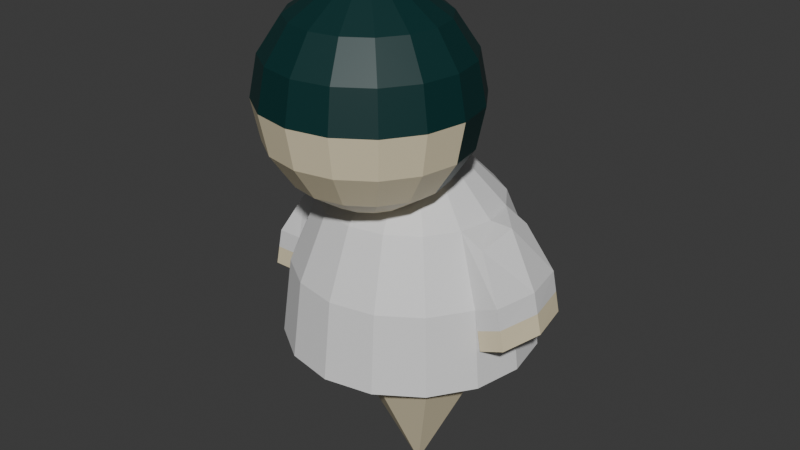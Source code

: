 # Source: human1.blend  (saved by Blender 4.3.34; exported with 4.5.12 LTS)
import bpy
from mathutils import Matrix  # noqa: F401  (used for matrix-valued properties, if any)

bpy.ops.wm.read_factory_settings(use_empty=True)
scene = bpy.context.scene
scene.name = 'Scene'

# ---- collections
col_collection = bpy.data.collections.new('Collection'); scene.collection.children.link(col_collection)

# ---- materials (node trees are filled in below, after node groups)
mat_playerhair = bpy.data.materials.new('PlayerHair')
mat_skin = bpy.data.materials.new('Skin')
mat_playershirt = bpy.data.materials.new('PlayerShirt')

# ---- material node trees
mat_playerhair.use_nodes = True; mat_playerhair.node_tree.nodes.clear()
_N = mat_playerhair.node_tree.nodes; _L = mat_playerhair.node_tree.links
n0 = _N.new('ShaderNodeBsdfPrincipled'); n0.name = 'Principled BSDF'; n0.location = (10, 300)
n0.inputs[0].default_value = (0.0, 0.03098, 0.03045, 1.0)
n1 = _N.new('ShaderNodeOutputMaterial'); n1.name = 'Material Output'; n1.location = (300, 300)
_L.new(n0.outputs[0], n1.inputs[0])
n1.is_active_output = True
mat_skin.use_nodes = True; mat_skin.node_tree.nodes.clear()
_N = mat_skin.node_tree.nodes; _L = mat_skin.node_tree.links
n0 = _N.new('ShaderNodeBsdfPrincipled'); n0.name = 'Principled BSDF'; n0.location = (10, 300)
n0.inputs[0].default_value = (0.8011, 0.7056, 0.4832, 1.0)
n1 = _N.new('ShaderNodeOutputMaterial'); n1.name = 'Material Output'; n1.location = (300, 300)
_L.new(n0.outputs[0], n1.inputs[0])
n1.is_active_output = True
mat_playershirt.use_nodes = True; mat_playershirt.node_tree.nodes.clear()
_N = mat_playershirt.node_tree.nodes; _L = mat_playershirt.node_tree.links
n0 = _N.new('ShaderNodeBsdfPrincipled'); n0.name = 'Principled BSDF'; n0.location = (10, 300)
n1 = _N.new('ShaderNodeOutputMaterial'); n1.name = 'Material Output'; n1.location = (300, 300)
_L.new(n0.outputs[0], n1.inputs[0])
n1.is_active_output = True

# ---- world
world_world = bpy.data.worlds.new('World'); scene.world = world_world
world_world.use_nodes = True; world_world.node_tree.nodes.clear()
_N = world_world.node_tree.nodes; _L = world_world.node_tree.links
n0 = _N.new('ShaderNodeOutputWorld'); n0.name = 'World Output'; n0.location = (300, 300)
n1 = _N.new('ShaderNodeBackground'); n1.name = 'Background'; n1.location = (10, 300)
n1.inputs[0].default_value = (0.05088, 0.05088, 0.05088, 1.0)
_L.new(n1.outputs[0], n0.inputs[0])
n0.is_active_output = True
world_world.color = (0.05088, 0.05088, 0.05088)
world_world.sun_shadow_jitter_overblur = 0.0

# ---- meshes
me_sphere = bpy.data.meshes.new('Sphere')
me_sphere.from_pydata([(-0.5749, 0.9239, 4.167), (-0.5749, 1.0, 3.784), (-0.5749, 0.9239, 3.401), (-0.5749, 0.3827, 2.86), (-0.4285, 0.3536, 4.708), (-0.3043, 0.6533, 4.491), (-0.2214, 0.8536, 4.167), (-0.1923, 0.9239, 3.784), (-0.2214, 0.8536, 3.401), (-0.3043, 0.6533, 3.077), (-0.4285, 0.3536, 2.86), (-0.3043, 0.2706, 4.708), (-0.07494, 0.5, 4.491), (0.07834, 0.6533, 4.167), (0.1322, 0.7071, 3.784), (0.07834, 0.6533, 3.401), (-0.07494, 0.5, 3.077), (-0.3043, 0.2706, 2.86), (-0.2214, 0.1464, 4.708), (0.07834, 0.2706, 4.491), (0.2786, 0.3536, 4.167), (0.3489, 0.3827, 3.784), (0.2786, 0.3536, 3.401), (0.07834, 0.2706, 3.077), (-0.2214, 0.1464, 2.86), (-0.1923, -4.47e-08, 4.708), (0.1322, -8.941e-08, 4.491), (0.3489, -1.192e-07, 4.167), (0.4251, -1.49e-07, 3.784), (0.3489, -1.192e-07, 3.401), (0.1322, -8.941e-08, 3.077), (-0.1923, -4.47e-08, 2.86), (-0.2214, -0.1464, 4.708), (0.07834, -0.2706, 4.491), (0.2786, -0.3536, 4.167), (0.3489, -0.3827, 3.784), (0.2786, -0.3536, 3.401), (0.07834, -0.2706, 3.077), (-0.2214, -0.1464, 2.86), (-0.3043, -0.2706, 4.708), (-0.07494, -0.5, 4.491), (0.07834, -0.6533, 4.167), (0.1322, -0.7071, 3.784), (0.07834, -0.6533, 3.401), (-0.07494, -0.5, 3.077), (-0.3043, -0.2706, 2.86), (-0.4285, -0.3536, 4.708), (-0.3043, -0.6533, 4.491), (-0.2214, -0.8536, 4.167), (-0.1923, -0.9239, 3.784), (-0.2214, -0.8536, 3.401), (-0.3043, -0.6533, 3.077), (-0.4285, -0.3536, 2.86), (-0.5749, -0.3827, 4.708), (-0.5749, -0.7071, 4.491), (-0.5749, -0.9239, 4.167), (-0.5749, -1.0, 3.784), (-0.5749, -0.9239, 3.401), (-0.5749, -0.7071, 3.077), (-0.5749, -0.3827, 2.86), (-0.5749, 0.0, 2.784), (-0.5749, 0.0, 4.784), (-0.7214, -0.3536, 4.708), (-0.8455, -0.6533, 4.491), (-0.9285, -0.8536, 4.167), (-0.9576, -0.9239, 3.784), (-0.9285, -0.8536, 3.401), (-0.8455, -0.6533, 3.077), (-0.7214, -0.3536, 2.86), (-0.8455, -0.2706, 4.708), (-1.075, -0.5, 4.491), (-1.228, -0.6533, 4.167), (-1.282, -0.7071, 3.784), (-1.228, -0.6533, 3.401), (-1.075, -0.5, 3.077), (-0.8455, -0.2706, 2.86), (-0.9285, -0.1464, 4.708), (-1.228, -0.2706, 4.491), (-1.428, -0.3536, 4.167), (-1.499, -0.3827, 3.784), (-1.428, -0.3536, 3.401), (-1.228, -0.2706, 3.077), (-0.9285, -0.1464, 2.86), (-0.9576, 1.788e-07, 4.708), (-1.282, 3.278e-07, 4.491), (-1.499, 3.576e-07, 4.167), (-1.575, 5.066e-07, 3.784), (-1.499, 3.576e-07, 3.401), (-1.282, 3.278e-07, 3.077), (-0.9576, 1.788e-07, 2.86), (-0.9285, 0.1464, 4.708), (-1.228, 0.2706, 4.491), (-1.428, 0.3536, 4.167), (-1.499, 0.3827, 3.784), (-1.428, 0.3536, 3.401), (-1.228, 0.2706, 3.077), (-0.9285, 0.1464, 2.86), (-0.8455, 0.2706, 4.708), (-1.075, 0.5, 4.491), (-1.228, 0.6533, 4.167), (-1.282, 0.7071, 3.784), (-1.228, 0.6533, 3.401), (-1.075, 0.5, 3.077), (-0.8455, 0.2706, 2.86), (-0.7214, 0.3536, 4.708), (-0.8455, 0.6533, 4.491), (-0.9285, 0.8536, 4.167), (-0.9576, 0.9239, 3.784), (-0.9285, 0.8536, 3.401), (-0.8455, 0.6533, 3.077), (-0.7214, 0.3536, 2.86), (-0.5749, 0.3827, 4.708), (-0.5749, 0.7071, 4.491), (-0.5749, 0.7071, 3.077)], [], [(3, 113, 9, 10), (2, 1, 7, 8), (0, 112, 5, 6), (111, 61, 4), (60, 3, 10), (113, 2, 8, 9), (1, 0, 6, 7), (112, 111, 4, 5), (60, 10, 17), (9, 8, 15, 16), (7, 6, 13, 14), (5, 4, 11, 12), (10, 9, 16, 17), (8, 7, 14, 15), (6, 5, 12, 13), (4, 61, 11), (14, 13, 20, 21), (12, 11, 18, 19), (17, 16, 23, 24), (15, 14, 21, 22), (13, 12, 19, 20), (11, 61, 18), (60, 17, 24), (16, 15, 22, 23), (24, 23, 30, 31), (22, 21, 28, 29), (20, 19, 26, 27), (18, 61, 25), (60, 24, 31), (23, 22, 29, 30), (21, 20, 27, 28), (19, 18, 25, 26), (27, 26, 33, 34), (25, 61, 32), (60, 31, 38), (30, 29, 36, 37), (28, 27, 34, 35), (26, 25, 32, 33), (31, 30, 37, 38), (29, 28, 35, 36), (60, 38, 45), (37, 36, 43, 44), (35, 34, 41, 42), (33, 32, 39, 40), (38, 37, 44, 45), (36, 35, 42, 43), (34, 33, 40, 41), (32, 61, 39), (40, 39, 46, 47), (45, 44, 51, 52), (43, 42, 49, 50), (41, 40, 47, 48), (39, 61, 46), (60, 45, 52), (44, 43, 50, 51), (42, 41, 48, 49), (52, 51, 58, 59), (50, 49, 56, 57), (48, 47, 54, 55), (46, 61, 53), (60, 52, 59), (51, 50, 57, 58), (49, 48, 55, 56), (47, 46, 53, 54), (53, 61, 62), (60, 59, 68), (58, 57, 66, 67), (56, 55, 64, 65), (54, 53, 62, 63), (59, 58, 67, 68), (57, 56, 65, 66), (55, 54, 63, 64), (67, 66, 73, 74), (65, 64, 71, 72), (63, 62, 69, 70), (68, 67, 74, 75), (66, 65, 72, 73), (64, 63, 70, 71), (62, 61, 69), (60, 68, 75), (75, 74, 81, 82), (73, 72, 79, 80), (71, 70, 77, 78), (69, 61, 76), (60, 75, 82), (74, 73, 80, 81), (72, 71, 78, 79), (70, 69, 76, 77), (80, 79, 86, 87), (78, 77, 84, 85), (76, 61, 83), (60, 82, 89), (81, 80, 87, 88), (79, 78, 85, 86), (77, 76, 83, 84), (82, 81, 88, 89), (60, 89, 96), (88, 87, 94, 95), (86, 85, 92, 93), (84, 83, 90, 91), (89, 88, 95, 96), (87, 86, 93, 94), (85, 84, 91, 92), (83, 61, 90), (93, 92, 99, 100), (91, 90, 97, 98), (96, 95, 102, 103), (94, 93, 100, 101), (92, 91, 98, 99), (90, 61, 97), (60, 96, 103), (95, 94, 101, 102), (103, 102, 109, 110), (101, 100, 107, 108), (99, 98, 105, 106), (97, 61, 104), (60, 103, 110), (102, 101, 108, 109), (100, 99, 106, 107), (98, 97, 104, 105), (106, 105, 112, 0), (104, 61, 111), (60, 110, 3), (109, 108, 2, 113), (107, 106, 0, 1), (105, 104, 111, 112), (110, 109, 113, 3), (108, 107, 1, 2)])
me_sphere.polygons.foreach_set('material_index', [1, 0, 0, 0, 1, 0, 0, 0, 1, 0, 0, 0, 1, 0, 0, 0, 0, 0, 1, 0, 0, 0, 1, 0, 1, 0, 0, 0, 1, 0, 0, 0, 0, 0, 1, 0, 0, 0, 1, 0, 1, 0, 0, 0, 1, 0, 0, 0, 0, 1, 0, 0, 0, 1, 0, 0, 1, 0, 0, 0, 1, 0, 0, 0, 0, 1, 1, 0, 0, 1, 1, 0, 1, 0, 0, 1, 1, 0, 0, 1, 1, 1, 0, 0, 1, 1, 0, 0, 1, 0, 0, 1, 1, 0, 0, 1, 1, 1, 0, 0, 1, 1, 0, 0, 0, 0, 1, 1, 0, 0, 1, 1, 1, 1, 0, 0, 1, 1, 0, 0, 0, 0, 1, 1, 0, 0, 1, 1])
_uv = me_sphere.uv_layers.new(name='UVMap')
_uv.uv.foreach_set('vector', [0.75, 0.125, 0.75, 0.25, 0.6875, 0.25, 0.6875, 0.125, 0.75, 0.375, 0.75, 0.5, 0.6875, 0.5, 0.6875, 0.375, 0.75, 0.625, 0.75, 0.75, 0.6875, 0.75, 0.6875, 0.625, 0.75, 0.875, 0.7187, 1.0, 0.6875, 0.875, 0.7188, 5.96e-08, 0.75, 0.125, 0.6875, 0.125, 0.75, 0.25, 0.75, 0.375, 0.6875, 0.375, 0.6875, 0.25, 0.75, 0.5, 0.75, 0.625, 0.6875, 0.625, 0.6875, 0.5, 0.75, 0.75, 0.75, 0.875, 0.6875, 0.875, 0.6875, 0.75, 0.6562, 5.96e-08, 0.6875, 0.125, 0.625, 0.125, 0.6875, 0.25, 0.6875, 0.375, 0.625, 0.375, 0.625, 0.25, 0.6875, 0.5, 0.6875, 0.625, 0.625, 0.625, 0.625, 0.5, 0.6875, 0.75, 0.6875, 0.875, 0.625, 0.875, 0.625, 0.75, 0.6875, 0.125, 0.6875, 0.25, 0.625, 0.25, 0.625, 0.125, 0.6875, 0.375, 0.6875, 0.5, 0.625, 0.5, 0.625, 0.375, 0.6875, 0.625, 0.6875, 0.75, 0.625, 0.75, 0.625, 0.625, 0.6875, 0.875, 0.6562, 1.0, 0.625, 0.875, 0.625, 0.5, 0.625, 0.625, 0.5625, 0.625, 0.5625, 0.5, 0.625, 0.75, 0.625, 0.875, 0.5625, 0.875, 0.5625, 0.75, 0.625, 0.125, 0.625, 0.25, 0.5625, 0.25, 0.5625, 0.125, 0.625, 0.375, 0.625, 0.5, 0.5625, 0.5, 0.5625, 0.375, 0.625, 0.625, 0.625, 0.75, 0.5625, 0.75, 0.5625, 0.625, 0.625, 0.875, 0.5938, 1.0, 0.5625, 0.875, 0.5938, 5.96e-08, 0.625, 0.125, 0.5625, 0.125, 0.625, 0.25, 0.625, 0.375, 0.5625, 0.375, 0.5625, 0.25, 0.5625, 0.125, 0.5625, 0.25, 0.5, 0.25, 0.5, 0.125, 0.5625, 0.375, 0.5625, 0.5, 0.5, 0.5, 0.5, 0.375, 0.5625, 0.625, 0.5625, 0.75, 0.5, 0.75, 0.5, 0.625, 0.5625, 0.875, 0.5312, 1.0, 0.5, 0.875, 0.5312, 5.96e-08, 0.5625, 0.125, 0.5, 0.125, 0.5625, 0.25, 0.5625, 0.375, 0.5, 0.375, 0.5, 0.25, 0.5625, 0.5, 0.5625, 0.625, 0.5, 0.625, 0.5, 0.5, 0.5625, 0.75, 0.5625, 0.875, 0.5, 0.875, 0.5, 0.75, 0.5, 0.625, 0.5, 0.75, 0.4375, 0.75, 0.4375, 0.625, 0.5, 0.875, 0.4687, 1.0, 0.4375, 0.875, 0.4687, 5.96e-08, 0.5, 0.125, 0.4375, 0.125, 0.5, 0.25, 0.5, 0.375, 0.4375, 0.375, 0.4375, 0.25, 0.5, 0.5, 0.5, 0.625, 0.4375, 0.625, 0.4375, 0.5, 0.5, 0.75, 0.5, 0.875, 0.4375, 0.875, 0.4375, 0.75, 0.5, 0.125, 0.5, 0.25, 0.4375, 0.25, 0.4375, 0.125, 0.5, 0.375, 0.5, 0.5, 0.4375, 0.5, 0.4375, 0.375, 0.4062, 5.96e-08, 0.4375, 0.125, 0.375, 0.125, 0.4375, 0.25, 0.4375, 0.375, 0.375, 0.375, 0.375, 0.25, 0.4375, 0.5, 0.4375, 0.625, 0.375, 0.625, 0.375, 0.5, 0.4375, 0.75, 0.4375, 0.875, 0.375, 0.875, 0.375, 0.75, 0.4375, 0.125, 0.4375, 0.25, 0.375, 0.25, 0.375, 0.125, 0.4375, 0.375, 0.4375, 0.5, 0.375, 0.5, 0.375, 0.375, 0.4375, 0.625, 0.4375, 0.75, 0.375, 0.75, 0.375, 0.625, 0.4375, 0.875, 0.4062, 1.0, 0.375, 0.875, 0.375, 0.75, 0.375, 0.875, 0.3125, 0.875, 0.3125, 0.75, 0.375, 0.125, 0.375, 0.25, 0.3125, 0.25, 0.3125, 0.125, 0.375, 0.375, 0.375, 0.5, 0.3125, 0.5, 0.3125, 0.375, 0.375, 0.625, 0.375, 0.75, 0.3125, 0.75, 0.3125, 0.625, 0.375, 0.875, 0.3437, 1.0, 0.3125, 0.875, 0.3437, 5.96e-08, 0.375, 0.125, 0.3125, 0.125, 0.375, 0.25, 0.375, 0.375, 0.3125, 0.375, 0.3125, 0.25, 0.375, 0.5, 0.375, 0.625, 0.3125, 0.625, 0.3125, 0.5, 0.3125, 0.125, 0.3125, 0.25, 0.25, 0.25, 0.25, 0.125, 0.3125, 0.375, 0.3125, 0.5, 0.25, 0.5, 0.25, 0.375, 0.3125, 0.625, 0.3125, 0.75, 0.25, 0.75, 0.25, 0.625, 0.3125, 0.875, 0.2812, 1.0, 0.25, 0.875, 0.2812, 5.96e-08, 0.3125, 0.125, 0.25, 0.125, 0.3125, 0.25, 0.3125, 0.375, 0.25, 0.375, 0.25, 0.25, 0.3125, 0.5, 0.3125, 0.625, 0.25, 0.625, 0.25, 0.5, 0.3125, 0.75, 0.3125, 0.875, 0.25, 0.875, 0.25, 0.75, 0.25, 0.875, 0.2187, 1.0, 0.1875, 0.875, 0.2187, 5.96e-08, 0.25, 0.125, 0.1875, 0.125, 0.25, 0.25, 0.25, 0.375, 0.1875, 0.375, 0.1875, 0.25, 0.25, 0.5, 0.25, 0.625, 0.1875, 0.625, 0.1875, 0.5, 0.25, 0.75, 0.25, 0.875, 0.1875, 0.875, 0.1875, 0.75, 0.25, 0.125, 0.25, 0.25, 0.1875, 0.25, 0.1875, 0.125, 0.25, 0.375, 0.25, 0.5, 0.1875, 0.5, 0.1875, 0.375, 0.25, 0.625, 0.25, 0.75, 0.1875, 0.75, 0.1875, 0.625, 0.1875, 0.25, 0.1875, 0.375, 0.125, 0.375, 0.125, 0.25, 0.1875, 0.5, 0.1875, 0.625, 0.125, 0.625, 0.125, 0.5, 0.1875, 0.75, 0.1875, 0.875, 0.125, 0.875, 0.125, 0.75, 0.1875, 0.125, 0.1875, 0.25, 0.125, 0.25, 0.125, 0.125, 0.1875, 0.375, 0.1875, 0.5, 0.125, 0.5, 0.125, 0.375, 0.1875, 0.625, 0.1875, 0.75, 0.125, 0.75, 0.125, 0.625, 0.1875, 0.875, 0.1562, 1.0, 0.125, 0.875, 0.1562, 5.96e-08, 0.1875, 0.125, 0.125, 0.125, 0.125, 0.125, 0.125, 0.25, 0.0625, 0.25, 0.0625, 0.125, 0.125, 0.375, 0.125, 0.5, 0.0625, 0.5, 0.0625, 0.375, 0.125, 0.625, 0.125, 0.75, 0.0625, 0.75, 0.0625, 0.625, 0.125, 0.875, 0.09375, 1.0, 0.0625, 0.875, 0.09375, 5.96e-08, 0.125, 0.125, 0.0625, 0.125, 0.125, 0.25, 0.125, 0.375, 0.0625, 0.375, 0.0625, 0.25, 0.125, 0.5, 0.125, 0.625, 0.0625, 0.625, 0.0625, 0.5, 0.125, 0.75, 0.125, 0.875, 0.0625, 0.875, 0.0625, 0.75, 0.0625, 0.375, 0.0625, 0.5, 0.0, 0.5, 0.0, 0.375, 0.0625, 0.625, 0.0625, 0.75, 0.0, 0.75, 0.0, 0.625, 0.0625, 0.875, 0.03125, 1.0, 0.0, 0.875, 0.03125, 5.96e-08, 0.0625, 0.125, 0.0, 0.125, 0.0625, 0.25, 0.0625, 0.375, 0.0, 0.375, 0.0, 0.25, 0.0625, 0.5, 0.0625, 0.625, 0.0, 0.625, 0.0, 0.5, 0.0625, 0.75, 0.0625, 0.875, 0.0, 0.875, 0.0, 0.75, 0.0625, 0.125, 0.0625, 0.25, 0.0, 0.25, 0.0, 0.125, 0.9687, 5.96e-08, 1.0, 0.125, 0.9375, 0.125, 1.0, 0.25, 1.0, 0.375, 0.9375, 0.375, 0.9375, 0.25, 1.0, 0.5, 1.0, 0.625, 0.9375, 0.625, 0.9375, 0.5, 1.0, 0.75, 1.0, 0.875, 0.9375, 0.875, 0.9375, 0.75, 1.0, 0.125, 1.0, 0.25, 0.9375, 0.25, 0.9375, 0.125, 1.0, 0.375, 1.0, 0.5, 0.9375, 0.5, 0.9375, 0.375, 1.0, 0.625, 1.0, 0.75, 0.9375, 0.75, 0.9375, 0.625, 1.0, 0.875, 0.9687, 1.0, 0.9375, 0.875, 0.9375, 0.5, 0.9375, 0.625, 0.875, 0.625, 0.875, 0.5, 0.9375, 0.75, 0.9375, 0.875, 0.875, 0.875, 0.875, 0.75, 0.9375, 0.125, 0.9375, 0.25, 0.875, 0.25, 0.875, 0.125, 0.9375, 0.375, 0.9375, 0.5, 0.875, 0.5, 0.875, 0.375, 0.9375, 0.625, 0.9375, 0.75, 0.875, 0.75, 0.875, 0.625, 0.9375, 0.875, 0.9062, 1.0, 0.875, 0.875, 0.9062, 5.96e-08, 0.9375, 0.125, 0.875, 0.125, 0.9375, 0.25, 0.9375, 0.375, 0.875, 0.375, 0.875, 0.25, 0.875, 0.125, 0.875, 0.25, 0.8125, 0.25, 0.8125, 0.125, 0.875, 0.375, 0.875, 0.5, 0.8125, 0.5, 0.8125, 0.375, 0.875, 0.625, 0.875, 0.75, 0.8125, 0.75, 0.8125, 0.625, 0.875, 0.875, 0.8437, 1.0, 0.8125, 0.875, 0.8437, 5.96e-08, 0.875, 0.125, 0.8125, 0.125, 0.875, 0.25, 0.875, 0.375, 0.8125, 0.375, 0.8125, 0.25, 0.875, 0.5, 0.875, 0.625, 0.8125, 0.625, 0.8125, 0.5, 0.875, 0.75, 0.875, 0.875, 0.8125, 0.875, 0.8125, 0.75, 0.8125, 0.625, 0.8125, 0.75, 0.75, 0.75, 0.75, 0.625, 0.8125, 0.875, 0.7812, 1.0, 0.75, 0.875, 0.7812, 5.96e-08, 0.8125, 0.125, 0.75, 0.125, 0.8125, 0.25, 0.8125, 0.375, 0.75, 0.375, 0.75, 0.25, 0.8125, 0.5, 0.8125, 0.625, 0.75, 0.625, 0.75, 0.5, 0.8125, 0.75, 0.8125, 0.875, 0.75, 0.875, 0.75, 0.75, 0.8125, 0.125, 0.8125, 0.25, 0.75, 0.25, 0.75, 0.125, 0.8125, 0.375, 0.8125, 0.5, 0.75, 0.5, 0.75, 0.375])
me_sphere.materials.append(mat_playerhair)
me_sphere.materials.append(mat_skin)
me_sphere.update()
me_sphere_001 = bpy.data.meshes.new('Sphere.001')
me_sphere_001.from_pydata([(0.0, 0.9239, 1.018), (0.0, 1.0, 0.6358), (0.1464, 0.3536, 1.549), (0.2706, 0.6533, 1.343), (0.3536, 0.8536, 1.018), (0.3827, 0.9239, 0.6358), (0.2706, 0.2706, 1.549), (0.5, 0.5, 1.343), (0.6533, 0.6533, 1.018), (0.7071, 0.7071, 0.6358), (0.3536, 0.1464, 1.549), (0.6533, 0.2706, 1.343), (0.8536, 0.3536, 1.018), (0.9239, 0.3827, 0.6358), (0.3827, -4.47e-08, 1.549), (0.7071, -8.941e-08, 1.343), (0.9239, -1.192e-07, 1.018), (1.0, -1.49e-07, 0.6358), (0.3536, -0.1464, 1.549), (0.6533, -0.2706, 1.343), (0.8536, -0.3536, 1.018), (0.9239, -0.3827, 0.6358), (0.2706, -0.2706, 1.549), (0.5, -0.5, 1.343), (0.6533, -0.6533, 1.018), (0.7071, -0.7071, 0.6358), (0.1464, -0.3536, 1.549), (0.2706, -0.6533, 1.343), (0.3536, -0.8536, 1.018), (0.3827, -0.9239, 0.6358), (-1.192e-07, -0.3827, 1.549), (-2.235e-07, -0.7071, 1.343), (-2.384e-07, -0.9239, 1.018), (-3.576e-07, -1.0, 0.6358), (0.0, 0.0, 1.625), (-0.1464, -0.3536, 1.549), (-0.2706, -0.6533, 1.343), (-0.3536, -0.8536, 1.018), (-0.3827, -0.9239, 0.6358), (-0.2706, -0.2706, 1.549), (-0.5, -0.5, 1.343), (-0.6533, -0.6533, 1.018), (-0.7071, -0.7071, 0.6358), (-0.3536, -0.1464, 1.549), (-0.6533, -0.2706, 1.343), (-0.8536, -0.3536, 1.018), (-0.9239, -0.3827, 0.6358), (-0.3827, 1.788e-07, 1.549), (-0.7071, 3.278e-07, 1.343), (-0.9239, 3.576e-07, 1.018), (-1.0, 5.066e-07, 0.6358), (-0.3536, 0.1464, 1.549), (-0.6533, 0.2706, 1.343), (-0.8536, 0.3536, 1.018), (-0.9239, 0.3827, 0.6358), (-0.2706, 0.2706, 1.549), (-0.5, 0.5, 1.343), (-0.6533, 0.6533, 1.018), (-0.7071, 0.7071, 0.6358), (-0.1464, 0.3536, 1.549), (-0.2706, 0.6533, 1.343), (-0.3536, 0.8536, 1.018), (-0.3827, 0.9239, 0.6358), (2.384e-07, 0.3827, 1.549), (4.47e-07, 0.7071, 1.396), (0.2706, 0.8533, 1.24), (0.3536, 1.054, 1.018), (0.0, 1.124, 1.018), (-0.2706, 0.8533, 1.24), (-0.3536, 1.054, 1.018), (4.47e-07, 0.9071, 1.24), (0.2706, -0.8378, 1.288), (0.3536, -1.038, 1.067), (-2.889e-07, -0.8917, 1.341), (-3.038e-07, -1.108, 1.067), (-0.2706, -0.8378, 1.288), (-0.3536, -1.038, 1.067), (0.3536, 0.9073, 0.8197), (0.0, 0.9821, 0.8197), (0.3536, -0.9078, 0.8197), (0.3536, -1.104, 0.8679), (-2.384e-07, -0.9826, 0.8197), (-0.3536, -0.9078, 0.8197), (0.3536, 1.12, 0.8197), (-0.3536, 0.9073, 0.8197), (0.0, 1.195, 0.8197), (-0.3536, 1.12, 0.8197), (-3.038e-07, -1.179, 0.8679), (-0.3536, -1.104, 0.8679), (-3.038e-07, -1.144, 0.9672), (-0.3536, -1.071, 0.9672), (0.3536, -1.071, 0.9672), (-2.384e-07, -0.9532, 0.9191), (-0.3536, -0.8807, 0.9191), (0.3536, -0.8807, 0.9191), (0.3536, 1.087, 0.9191), (0.0, 1.159, 0.9191), (0.3536, 0.8805, 0.9191), (-0.3536, 0.8805, 0.9191), (0.0, 0.953, 0.9191), (-0.3536, 1.087, 0.9191)], [], [(61, 60, 68, 69), (63, 34, 2), (1, 0, 4, 5), (64, 63, 2, 3), (5, 4, 8, 9), (3, 2, 6, 7), (4, 3, 7, 8), (2, 34, 6), (9, 8, 12, 13), (7, 6, 10, 11), (8, 7, 11, 12), (6, 34, 10), (12, 11, 15, 16), (10, 34, 14), (13, 12, 16, 17), (11, 10, 14, 15), (16, 15, 19, 20), (14, 34, 18), (17, 16, 20, 21), (15, 14, 18, 19), (21, 20, 24, 25), (19, 18, 22, 23), (20, 19, 23, 24), (18, 34, 22), (23, 22, 26, 27), (24, 23, 27, 28), (22, 34, 26), (25, 24, 28, 29), (93, 92, 81, 82), (26, 34, 30), (29, 28, 32, 33), (27, 26, 30, 31), (30, 34, 35), (33, 32, 37, 38), (31, 30, 35, 36), (96, 95, 83, 85), (38, 37, 41, 42), (36, 35, 39, 40), (37, 36, 40, 41), (35, 34, 39), (41, 40, 44, 45), (39, 34, 43), (42, 41, 45, 46), (40, 39, 43, 44), (45, 44, 48, 49), (43, 34, 47), (46, 45, 49, 50), (44, 43, 47, 48), (50, 49, 53, 54), (48, 47, 51, 52), (49, 48, 52, 53), (47, 34, 51), (54, 53, 57, 58), (52, 51, 55, 56), (53, 52, 56, 57), (51, 34, 55), (57, 56, 60, 61), (55, 34, 59), (58, 57, 61, 62), (56, 55, 59, 60), (3, 4, 66, 65), (59, 34, 63), (62, 61, 0, 1), (60, 59, 63, 64), (67, 70, 65, 66), (69, 68, 70, 67), (60, 64, 70, 68), (91, 89, 87, 80), (89, 90, 88, 87), (64, 3, 65, 70), (72, 71, 73, 74), (74, 73, 75, 76), (36, 37, 76, 75), (28, 27, 71, 72), (27, 31, 73, 71), (31, 36, 75, 73), (82, 81, 87, 88), (81, 79, 80, 87), (78, 84, 86, 85), (77, 78, 85, 83), (95, 97, 77, 83), (99, 98, 84, 78), (92, 94, 79, 81), (98, 100, 86, 84), (94, 91, 80, 79), (100, 96, 85, 86), (97, 99, 78, 77), (90, 93, 82, 88), (76, 37, 93, 90), (28, 72, 91, 94), (32, 28, 94, 92), (74, 76, 90, 89), (72, 74, 89, 91), (37, 32, 92, 93), (4, 0, 99, 97), (69, 67, 96, 100), (61, 69, 100, 98), (0, 61, 98, 99), (66, 4, 97, 95), (67, 66, 95, 96)])
me_sphere_001.polygons.foreach_set('material_index', [0, 0, 0, 0, 0, 0, 0, 0, 0, 0, 0, 0, 0, 0, 0, 0, 0, 0, 0, 0, 0, 0, 0, 0, 0, 0, 0, 0, 0, 0, 0, 0, 0, 0, 0, 1, 0, 0, 0, 0, 0, 0, 0, 0, 0, 0, 0, 0, 0, 0, 0, 0, 0, 0, 0, 0, 0, 0, 0, 0, 0, 0, 0, 0, 0, 0, 0, 1, 1, 0, 0, 0, 0, 0, 0, 0, 1, 1, 1, 1, 1, 0, 0, 1, 1, 1, 0, 1, 0, 0, 0, 0, 0, 0, 0, 0, 0, 0, 0, 0])
_uv = me_sphere_001.uv_layers.new(name='UVMap')
_uv.uv.foreach_set('vector', [0.8125, 0.625, 0.8125, 0.75, 0.8125, 0.75, 0.8125, 0.625, 0.75, 0.875, 0.7187, 1.0, 0.6875, 0.875, 0.75, 0.5, 0.75, 0.625, 0.6875, 0.625, 0.6875, 0.5, 0.75, 0.75, 0.75, 0.875, 0.6875, 0.875, 0.6875, 0.75, 0.6875, 0.5, 0.6875, 0.625, 0.625, 0.625, 0.625, 0.5, 0.6875, 0.75, 0.6875, 0.875, 0.625, 0.875, 0.625, 0.75, 0.6875, 0.625, 0.6875, 0.75, 0.625, 0.75, 0.625, 0.625, 0.6875, 0.875, 0.6562, 1.0, 0.625, 0.875, 0.625, 0.5, 0.625, 0.625, 0.5625, 0.625, 0.5625, 0.5, 0.625, 0.75, 0.625, 0.875, 0.5625, 0.875, 0.5625, 0.75, 0.625, 0.625, 0.625, 0.75, 0.5625, 0.75, 0.5625, 0.625, 0.625, 0.875, 0.5938, 1.0, 0.5625, 0.875, 0.5625, 0.625, 0.5625, 0.75, 0.5, 0.75, 0.5, 0.625, 0.5625, 0.875, 0.5312, 1.0, 0.5, 0.875, 0.5625, 0.5, 0.5625, 0.625, 0.5, 0.625, 0.5, 0.5, 0.5625, 0.75, 0.5625, 0.875, 0.5, 0.875, 0.5, 0.75, 0.5, 0.625, 0.5, 0.75, 0.4375, 0.75, 0.4375, 0.625, 0.5, 0.875, 0.4687, 1.0, 0.4375, 0.875, 0.5, 0.5, 0.5, 0.625, 0.4375, 0.625, 0.4375, 0.5, 0.5, 0.75, 0.5, 0.875, 0.4375, 0.875, 0.4375, 0.75, 0.4375, 0.5, 0.4375, 0.625, 0.375, 0.625, 0.375, 0.5, 0.4375, 0.75, 0.4375, 0.875, 0.375, 0.875, 0.375, 0.75, 0.4375, 0.625, 0.4375, 0.75, 0.375, 0.75, 0.375, 0.625, 0.4375, 0.875, 0.4062, 1.0, 0.375, 0.875, 0.375, 0.75, 0.375, 0.875, 0.3125, 0.875, 0.3125, 0.75, 0.375, 0.625, 0.375, 0.75, 0.3125, 0.75, 0.3125, 0.625, 0.375, 0.875, 0.3437, 1.0, 0.3125, 0.875, 0.375, 0.5, 0.375, 0.625, 0.3125, 0.625, 0.3125, 0.5, 0.1875, 0.625, 0.25, 0.625, 0.25, 0.625, 0.1875, 0.625, 0.3125, 0.875, 0.2812, 1.0, 0.25, 0.875, 0.3125, 0.5, 0.3125, 0.625, 0.25, 0.625, 0.25, 0.5, 0.3125, 0.75, 0.3125, 0.875, 0.25, 0.875, 0.25, 0.75, 0.25, 0.875, 0.2187, 1.0, 0.1875, 0.875, 0.25, 0.5, 0.25, 0.625, 0.1875, 0.625, 0.1875, 0.5, 0.25, 0.75, 0.25, 0.875, 0.1875, 0.875, 0.1875, 0.75, 0.75, 0.625, 0.6875, 0.625, 0.6875, 0.625, 0.75, 0.625, 0.1875, 0.5, 0.1875, 0.625, 0.125, 0.625, 0.125, 0.5, 0.1875, 0.75, 0.1875, 0.875, 0.125, 0.875, 0.125, 0.75, 0.1875, 0.625, 0.1875, 0.75, 0.125, 0.75, 0.125, 0.625, 0.1875, 0.875, 0.1562, 1.0, 0.125, 0.875, 0.125, 0.625, 0.125, 0.75, 0.0625, 0.75, 0.0625, 0.625, 0.125, 0.875, 0.09375, 1.0, 0.0625, 0.875, 0.125, 0.5, 0.125, 0.625, 0.0625, 0.625, 0.0625, 0.5, 0.125, 0.75, 0.125, 0.875, 0.0625, 0.875, 0.0625, 0.75, 0.0625, 0.625, 0.0625, 0.75, 0.0, 0.75, 0.0, 0.625, 0.0625, 0.875, 0.03125, 1.0, 0.0, 0.875, 0.0625, 0.5, 0.0625, 0.625, 0.0, 0.625, 0.0, 0.5, 0.0625, 0.75, 0.0625, 0.875, 0.0, 0.875, 0.0, 0.75, 1.0, 0.5, 1.0, 0.625, 0.9375, 0.625, 0.9375, 0.5, 1.0, 0.75, 1.0, 0.875, 0.9375, 0.875, 0.9375, 0.75, 1.0, 0.625, 1.0, 0.75, 0.9375, 0.75, 0.9375, 0.625, 1.0, 0.875, 0.9687, 1.0, 0.9375, 0.875, 0.9375, 0.5, 0.9375, 0.625, 0.875, 0.625, 0.875, 0.5, 0.9375, 0.75, 0.9375, 0.875, 0.875, 0.875, 0.875, 0.75, 0.9375, 0.625, 0.9375, 0.75, 0.875, 0.75, 0.875, 0.625, 0.9375, 0.875, 0.9062, 1.0, 0.875, 0.875, 0.875, 0.625, 0.875, 0.75, 0.8125, 0.75, 0.8125, 0.625, 0.875, 0.875, 0.8437, 1.0, 0.8125, 0.875, 0.875, 0.5, 0.875, 0.625, 0.8125, 0.625, 0.8125, 0.5, 0.875, 0.75, 0.875, 0.875, 0.8125, 0.875, 0.8125, 0.75, 0.6875, 0.75, 0.6875, 0.625, 0.6875, 0.625, 0.6875, 0.75, 0.8125, 0.875, 0.7812, 1.0, 0.75, 0.875, 0.8125, 0.5, 0.8125, 0.625, 0.75, 0.625, 0.75, 0.5, 0.8125, 0.75, 0.8125, 0.875, 0.75, 0.875, 0.75, 0.75, 0.75, 0.625, 0.75, 0.75, 0.6875, 0.75, 0.6875, 0.625, 0.8125, 0.625, 0.8125, 0.75, 0.75, 0.75, 0.75, 0.625, 0.8125, 0.75, 0.75, 0.75, 0.75, 0.75, 0.8125, 0.75, 0.3125, 0.625, 0.25, 0.625, 0.25, 0.625, 0.3125, 0.625, 0.25, 0.625, 0.1875, 0.625, 0.1875, 0.625, 0.25, 0.625, 0.75, 0.75, 0.6875, 0.75, 0.6875, 0.75, 0.75, 0.75, 0.3125, 0.625, 0.3125, 0.75, 0.25, 0.75, 0.25, 0.625, 0.25, 0.625, 0.25, 0.75, 0.1875, 0.75, 0.1875, 0.625, 0.1875, 0.75, 0.1875, 0.625, 0.1875, 0.625, 0.1875, 0.75, 0.3125, 0.625, 0.3125, 0.75, 0.3125, 0.75, 0.3125, 0.625, 0.3125, 0.75, 0.25, 0.75, 0.25, 0.75, 0.3125, 0.75, 0.25, 0.75, 0.1875, 0.75, 0.1875, 0.75, 0.25, 0.75, 0.1875, 0.625, 0.25, 0.625, 0.25, 0.625, 0.1875, 0.625, 0.25, 0.625, 0.3125, 0.625, 0.3125, 0.625, 0.25, 0.625, 0.75, 0.625, 0.8125, 0.625, 0.8125, 0.625, 0.75, 0.625, 0.6875, 0.625, 0.75, 0.625, 0.75, 0.625, 0.6875, 0.625, 0.6875, 0.625, 0.6875, 0.625, 0.6875, 0.625, 0.6875, 0.625, 0.75, 0.625, 0.8125, 0.625, 0.8125, 0.625, 0.75, 0.625, 0.25, 0.625, 0.3125, 0.625, 0.3125, 0.625, 0.25, 0.625, 0.8125, 0.625, 0.8125, 0.625, 0.8125, 0.625, 0.8125, 0.625, 0.3125, 0.625, 0.3125, 0.625, 0.3125, 0.625, 0.3125, 0.625, 0.8125, 0.625, 0.75, 0.625, 0.75, 0.625, 0.8125, 0.625, 0.6875, 0.625, 0.75, 0.625, 0.75, 0.625, 0.6875, 0.625, 0.1875, 0.625, 0.1875, 0.625, 0.1875, 0.625, 0.1875, 0.625, 0.1875, 0.625, 0.1875, 0.625, 0.1875, 0.625, 0.1875, 0.625, 0.3125, 0.625, 0.3125, 0.625, 0.3125, 0.625, 0.3125, 0.625, 0.25, 0.625, 0.3125, 0.625, 0.3125, 0.625, 0.25, 0.625, 0.25, 0.625, 0.1875, 0.625, 0.1875, 0.625, 0.25, 0.625, 0.3125, 0.625, 0.25, 0.625, 0.25, 0.625, 0.3125, 0.625, 0.1875, 0.625, 0.25, 0.625, 0.25, 0.625, 0.1875, 0.625, 0.6875, 0.625, 0.75, 0.625, 0.75, 0.625, 0.6875, 0.625, 0.8125, 0.625, 0.75, 0.625, 0.75, 0.625, 0.8125, 0.625, 0.8125, 0.625, 0.8125, 0.625, 0.8125, 0.625, 0.8125, 0.625, 0.75, 0.625, 0.8125, 0.625, 0.8125, 0.625, 0.75, 0.625, 0.6875, 0.625, 0.6875, 0.625, 0.6875, 0.625, 0.6875, 0.625, 0.75, 0.625, 0.6875, 0.625, 0.6875, 0.625, 0.75, 0.625])
me_sphere_001.materials.append(mat_playershirt)
me_sphere_001.materials.append(mat_skin)
me_sphere_001.update()
me_cone = bpy.data.meshes.new('Cone')
me_cone.from_pydata([(0.0, 1.553, -1.994), (0.7071, 1.26, -1.994), (1.0, 0.5526, -1.994), (0.7071, -0.1545, -1.994), (0.0, -0.4474, -1.994), (-0.7071, -0.1545, -1.994), (-1.0, 0.5526, -1.994), (-0.7071, 1.26, -1.994), (0.0, 0.5526, 0.005834)], [], [(0, 8, 1), (1, 8, 2), (2, 8, 3), (3, 8, 4), (4, 8, 5), (5, 8, 6), (0, 1, 2, 3, 4, 5, 6, 7), (6, 8, 7), (7, 8, 0)])
_uv = me_cone.uv_layers.new(name='UVMap')
_uv.uv.foreach_set('vector', [0.25, 0.49, 0.25, 0.25, 0.4197, 0.4197, 0.4197, 0.4197, 0.25, 0.25, 0.49, 0.25, 0.49, 0.25, 0.25, 0.25, 0.4197, 0.08029, 0.4197, 0.08029, 0.25, 0.25, 0.25, 0.01, 0.25, 0.01, 0.25, 0.25, 0.08029, 0.08029, 0.08029, 0.08029, 0.25, 0.25, 0.01, 0.25, 0.75, 0.49, 0.9197, 0.4197, 0.99, 0.25, 0.9197, 0.08029, 0.75, 0.01, 0.5803, 0.08029, 0.51, 0.25, 0.5803, 0.4197, 0.01, 0.25, 0.25, 0.25, 0.08029, 0.4197, 0.08029, 0.4197, 0.25, 0.25, 0.25, 0.49])
me_cone.materials.append(mat_skin)
me_cone.update()
me_cone_001 = bpy.data.meshes.new('Cone.001')
me_cone_001.from_pydata([(0.0, 0.4474, -1.994), (0.7071, 0.1545, -1.994), (1.0, -0.5526, -1.994), (0.7071, -1.26, -1.994), (0.0, -1.553, -1.994), (-0.7071, -1.26, -1.994), (-1.0, -0.5526, -1.994), (-0.7071, 0.1545, -1.994), (0.0, -0.5526, 0.005834)], [], [(0, 8, 1), (1, 8, 2), (2, 8, 3), (3, 8, 4), (4, 8, 5), (5, 8, 6), (0, 1, 2, 3, 4, 5, 6, 7), (6, 8, 7), (7, 8, 0)])
_uv = me_cone_001.uv_layers.new(name='UVMap')
_uv.uv.foreach_set('vector', [0.25, 0.49, 0.25, 0.25, 0.4197, 0.4197, 0.4197, 0.4197, 0.25, 0.25, 0.49, 0.25, 0.49, 0.25, 0.25, 0.25, 0.4197, 0.08029, 0.4197, 0.08029, 0.25, 0.25, 0.25, 0.01, 0.25, 0.01, 0.25, 0.25, 0.08029, 0.08029, 0.08029, 0.08029, 0.25, 0.25, 0.01, 0.25, 0.75, 0.49, 0.9197, 0.4197, 0.99, 0.25, 0.9197, 0.08029, 0.75, 0.01, 0.5803, 0.08029, 0.51, 0.25, 0.5803, 0.4197, 0.01, 0.25, 0.25, 0.25, 0.08029, 0.4197, 0.08029, 0.4197, 0.25, 0.25, 0.25, 0.49])
me_cone_001.materials.append(mat_skin)
me_cone_001.update()

# ---- objects
ob_sphere = bpy.data.objects.new('Sphere', me_sphere)
ob_sphere_001 = bpy.data.objects.new('Sphere.001', me_sphere_001)
ob_playerlegleft = bpy.data.objects.new('PlayerLegLeft', me_cone)
ob_playerlegright = bpy.data.objects.new('PlayerLegRight', me_cone_001)

# ---- transforms, parenting, visibility, modifiers, constraints
ob_sphere.location = (5.391e-09, 1.49e-08, 0.0)
ob_sphere.rotation_euler = (0.0, -0.0, 1.571)
ob_sphere.scale = (0.2923, 0.2923, 0.2923)
ob_sphere_001.location = (5.391e-09, 1.49e-08, 0.0)
ob_sphere_001.rotation_euler = (0.0, -0.0, 1.571)
ob_sphere_001.scale = (0.3618, 0.3618, 0.5788)
ob_playerlegleft.location = (-1.617e-08, -0.1, 0.0)
ob_playerlegleft.rotation_euler = (-3.142, -0.0, 1.571)
ob_playerlegleft.scale = (0.1964, 0.1964, 0.1964)
ob_playerlegright.location = (5.391e-09, 0.1, 0.0)
ob_playerlegright.rotation_euler = (-3.142, -0.0, 1.571)
ob_playerlegright.scale = (0.1964, 0.1964, 0.1964)

# ---- collection membership
col_collection.objects.link(ob_sphere)
col_collection.objects.link(ob_sphere_001)
col_collection.objects.link(ob_playerlegleft)
col_collection.objects.link(ob_playerlegright)

# ---- scene / render settings (as saved in the file)
scene.frame_start = 1; scene.frame_end = 19; scene.frame_set(1)
scene.render.engine = 'CYCLES'
bpy.context.view_layer.update()

# ---- added for rendering (the .blend has no active camera and no usable light): camera, sun
cam_auto = bpy.data.cameras.new('AutoCamera')
cam_auto.lens = 50.0
cam_auto.sensor_width = 36.0
cam_auto.clip_end = 1000.0
ob_auto_camera = bpy.data.objects.new('AutoCamera', cam_auto)
scene.collection.objects.link(ob_auto_camera)
ob_auto_camera.location = (1.69621, -2.08822, 2.05795)
ob_auto_camera.rotation_euler = (1.09748, -7.21219e-08, 0.694738)
scene.camera = ob_auto_camera
light_auto_sun = bpy.data.lights.new('AutoSun', 'SUN')
light_auto_sun.energy = 3.0
light_auto_sun.angle = 0.0523599
ob_auto_sun = bpy.data.objects.new('AutoSun', light_auto_sun)
scene.collection.objects.link(ob_auto_sun)
ob_auto_sun.rotation_euler = (0.872665, 0.174533, 0.523599)
bpy.context.view_layer.update()
